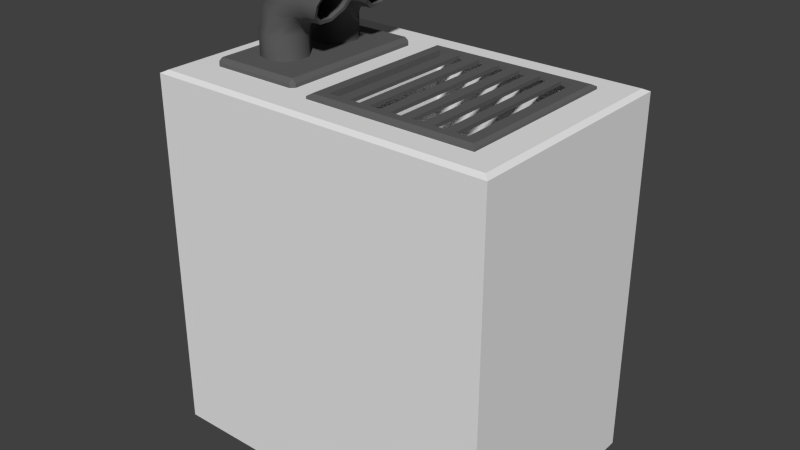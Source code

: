 # Source: Filler_AirConditioning_Small.blend  (saved by Blender 2.75.0; exported with 4.5.12 LTS)
import bpy
from mathutils import Matrix  # noqa: F401  (used for matrix-valued properties, if any)

bpy.ops.wm.read_factory_settings(use_empty=True)
scene = bpy.context.scene
scene.name = 'Scene'

# ---- collections
col_collection_1 = bpy.data.collections.new('Collection 1'); scene.collection.children.link(col_collection_1)

# ---- materials (node trees are filled in below, after node groups)
mat_metal = bpy.data.materials.new('metal')
mat_metal.alpha_threshold = 0.0
mat_metal.use_transparent_shadow = False
mat_metal.diffuse_color = (0.1171, 0.1171, 0.1171, 1.0)
mat_metal.roughness = 0.5
mat_metal.specular_intensity = 0.2969
mat_plastic_002 = bpy.data.materials.new('plastic.002')
mat_plastic_002.alpha_threshold = 0.0
mat_plastic_002.use_transparent_shadow = False
mat_plastic_002.roughness = 0.5
mat_plastic_002.line_color = (0.0, 0.0, 0.0, 1.0)

# ---- material node trees

# ---- world
world_world = bpy.data.worlds.new('World'); scene.world = world_world
world_world.color = (0.05088, 0.05088, 0.05088)
world_world.use_sun_shadow = False
world_world.sun_shadow_jitter_overblur = 0.0
world_world.cycles.sampling_method = 'MANUAL'
world_world.cycles.sample_map_resolution = 256

# ---- meshes
me_cylinder_004 = bpy.data.meshes.new('Cylinder.004')
me_cylinder_004.from_pydata([(-1.363, -0.6817, 2.058), (-1.397, -0.6483, 2.058), (-1.363, -0.6817, 3.188), (-1.363, -0.6483, 3.222), (-1.397, -0.6483, 3.188), (-1.397, 0.6218, 2.058), (-1.363, 0.6552, 2.058), (-1.363, 0.6218, 3.222), (-1.363, 0.6552, 3.188), (-1.397, 0.6218, 3.188), (-0.5896, -0.6483, 2.058), (-0.623, -0.6817, 2.058), (-0.623, -0.6483, 3.222), (-0.623, -0.6817, 3.188), (-0.5896, -0.6483, 3.188), (-0.623, 0.6552, 2.058), (-0.5896, 0.6218, 2.058), (-0.623, 0.6218, 3.222), (-0.5896, 0.6218, 3.188), (-0.623, 0.6552, 3.188), (-1.054, -0.08422, 3.192), (-1.054, -0.08422, 3.418), (-0.9376, -0.122, 3.192), (-0.9376, -0.122, 3.418), (-0.8658, -0.2208, 3.192), (-0.8658, -0.2208, 3.418), (-0.8658, -0.3429, 3.192), (-0.8658, -0.3429, 3.418), (-0.9376, -0.4417, 3.192), (-0.9376, -0.4417, 3.418), (-1.054, -0.4795, 3.192), (-1.054, -0.4795, 3.418), (-1.17, -0.4417, 3.192), (-1.17, -0.4417, 3.418), (-1.242, -0.3429, 3.192), (-1.242, -0.3429, 3.418), (-1.242, -0.2208, 3.192), (-1.242, -0.2208, 3.418), (-1.17, -0.122, 3.192), (-1.17, -0.122, 3.418), (-0.9942, -0.08422, 3.587), (-0.8914, -0.122, 3.533), (-0.8278, -0.2208, 3.5), (-0.8278, -0.3429, 3.5), (-0.8914, -0.4417, 3.533), (-0.9942, -0.4795, 3.587), (-1.097, -0.4417, 3.641), (-1.161, -0.3429, 3.675), (-1.161, -0.2208, 3.675), (-1.097, -0.122, 3.641), (-0.8569, -0.08422, 3.694), (-0.7957, -0.122, 3.596), (-0.7579, -0.2208, 3.534), (-0.7579, -0.3429, 3.534), (-0.7957, -0.4417, 3.596), (-0.8569, -0.4795, 3.694), (-0.918, -0.4417, 3.793), (-0.9558, -0.3429, 3.854), (-0.9558, -0.2208, 3.854), (-0.918, -0.122, 3.793), (-0.6931, -0.08422, 3.734), (-0.6849, -0.122, 3.618), (-0.6798, -0.2208, 3.547), (-0.6798, -0.3429, 3.547), (-0.6849, -0.4417, 3.618), (-0.6931, -0.4795, 3.734), (-0.7013, -0.4417, 3.85), (-0.7063, -0.3429, 3.922), (-0.7063, -0.2208, 3.922), (-0.7013, -0.122, 3.85), (-0.5141, -0.08247, 3.734), (-0.5806, -0.1205, 3.617), (-0.6216, -0.2202, 3.545), (-0.6216, -0.3435, 3.545), (-0.5806, -0.4431, 3.617), (-0.5141, -0.4812, 3.734), (-0.4477, -0.4431, 3.852), (-0.4066, -0.3435, 3.924), (-0.4066, -0.2202, 3.924), (-0.4477, -0.1205, 3.852), (-0.5247, -0.1158, 3.73), (-0.58, -0.1475, 3.633), (-0.6142, -0.2305, 3.573), (-0.6142, -0.3331, 3.573), (-0.58, -0.4162, 3.633), (-0.5247, -0.4479, 3.73), (-0.4693, -0.4162, 3.828), (-0.4351, -0.3331, 3.888), (-0.4351, -0.2305, 3.888), (-0.4693, -0.1475, 3.828), (-0.7115, -0.1386, 3.73), (-0.7061, -0.166, 3.634), (-0.7028, -0.2376, 3.574), (-0.7028, -0.3261, 3.574), (-0.7061, -0.3977, 3.634), (-0.7115, -0.4251, 3.73), (-0.7168, -0.3977, 3.827), (-0.7202, -0.3261, 3.887), (-0.7202, -0.2376, 3.887), (-0.7168, -0.166, 3.827), (-0.8433, -0.1353, 3.69), (-0.7902, -0.1633, 3.606), (-0.7574, -0.2366, 3.554), (-0.7574, -0.3271, 3.554), (-0.7902, -0.4004, 3.606), (-0.8433, -0.4284, 3.69), (-0.8965, -0.4004, 3.773), (-0.9293, -0.3271, 3.825), (-0.9293, -0.2366, 3.825), (-0.8965, -0.1633, 3.773), (-0.9761, -0.1423, 3.599), (-0.8921, -0.1689, 3.556), (-0.8401, -0.2387, 3.53), (-0.8401, -0.325, 3.53), (-0.8921, -0.3948, 3.556), (-0.9761, -0.4214, 3.599), (-1.06, -0.3948, 3.642), (-1.112, -0.325, 3.668), (-1.112, -0.2387, 3.668), (-1.06, -0.1689, 3.642), (-0.9755, -0.1689, 3.326), (-1.06, -0.1423, 3.369), (-0.9235, -0.2387, 3.3), (-0.9235, -0.325, 3.3), (-0.9755, -0.3948, 3.326), (-1.06, -0.4214, 3.369), (-1.144, -0.3948, 3.412), (-1.195, -0.325, 3.439), (-1.195, -0.2387, 3.439), (-1.144, -0.1689, 3.412), (-1.054, 0.4705, 3.192), (-1.054, 0.4705, 3.418), (-0.9376, 0.4327, 3.192), (-0.9376, 0.4327, 3.418), (-0.8658, 0.3339, 3.192), (-0.8658, 0.3339, 3.418), (-0.8658, 0.2118, 3.192), (-0.8658, 0.2118, 3.418), (-0.9376, 0.1129, 3.192), (-0.9376, 0.1129, 3.418), (-1.054, 0.0752, 3.192), (-1.054, 0.0752, 3.418), (-1.17, 0.1129, 3.192), (-1.17, 0.1129, 3.418), (-1.242, 0.2118, 3.192), (-1.242, 0.2118, 3.418), (-1.242, 0.3339, 3.192), (-1.242, 0.3339, 3.418), (-1.17, 0.4327, 3.192), (-1.17, 0.4327, 3.418), (-0.9942, 0.4705, 3.587), (-0.8914, 0.4327, 3.533), (-0.8278, 0.3339, 3.5), (-0.8278, 0.2118, 3.5), (-0.8914, 0.1129, 3.533), (-0.9942, 0.0752, 3.587), (-1.097, 0.1129, 3.641), (-1.161, 0.2118, 3.675), (-1.161, 0.3339, 3.675), (-1.097, 0.4327, 3.641), (-0.8569, 0.4705, 3.694), (-0.7957, 0.4327, 3.596), (-0.7579, 0.3339, 3.534), (-0.7579, 0.2118, 3.534), (-0.7957, 0.1129, 3.596), (-0.8569, 0.0752, 3.694), (-0.918, 0.1129, 3.793), (-0.9558, 0.2118, 3.854), (-0.9558, 0.3339, 3.854), (-0.918, 0.4327, 3.793), (-0.6931, 0.4705, 3.734), (-0.6849, 0.4327, 3.618), (-0.6798, 0.3339, 3.547), (-0.6798, 0.2118, 3.547), (-0.6849, 0.1129, 3.618), (-0.6931, 0.0752, 3.734), (-0.7013, 0.1129, 3.85), (-0.7063, 0.2118, 3.922), (-0.7063, 0.3339, 3.922), (-0.7013, 0.4327, 3.85), (-0.5141, 0.4722, 3.734), (-0.5806, 0.4341, 3.617), (-0.6216, 0.3344, 3.545), (-0.6216, 0.2112, 3.545), (-0.5806, 0.1115, 3.617), (-0.5141, 0.07345, 3.734), (-0.4477, 0.1115, 3.852), (-0.4066, 0.2112, 3.924), (-0.4066, 0.3344, 3.924), (-0.4477, 0.4341, 3.852), (-0.5247, 0.4388, 3.73), (-0.58, 0.4071, 3.633), (-0.6142, 0.3241, 3.573), (-0.6142, 0.2215, 3.573), (-0.58, 0.1385, 3.633), (-0.5247, 0.1068, 3.73), (-0.4693, 0.1385, 3.828), (-0.4351, 0.2215, 3.888), (-0.4351, 0.3241, 3.888), (-0.4693, 0.4071, 3.828), (-0.7115, 0.4161, 3.73), (-0.7061, 0.3887, 3.634), (-0.7028, 0.3171, 3.574), (-0.7028, 0.2286, 3.574), (-0.7061, 0.157, 3.634), (-0.7115, 0.1296, 3.73), (-0.7168, 0.157, 3.827), (-0.7202, 0.2286, 3.887), (-0.7202, 0.3171, 3.887), (-0.7168, 0.3887, 3.827), (-0.8433, 0.4194, 3.69), (-0.7902, 0.3914, 3.606), (-0.7574, 0.3181, 3.554), (-0.7574, 0.2276, 3.554), (-0.7902, 0.1543, 3.606), (-0.8433, 0.1263, 3.69), (-0.8965, 0.1543, 3.773), (-0.9293, 0.2276, 3.825), (-0.9293, 0.3181, 3.825), (-0.8965, 0.3914, 3.773), (-0.9761, 0.4124, 3.599), (-0.8921, 0.3858, 3.556), (-0.8401, 0.316, 3.53), (-0.8401, 0.2297, 3.53), (-0.8921, 0.1599, 3.556), (-0.9761, 0.1333, 3.599), (-1.06, 0.1599, 3.642), (-1.112, 0.2297, 3.668), (-1.112, 0.316, 3.668), (-1.06, 0.3858, 3.642), (-0.9755, 0.3858, 3.326), (-1.06, 0.4124, 3.369), (-0.9235, 0.316, 3.3), (-0.9235, 0.2297, 3.3), (-0.9755, 0.1599, 3.326), (-1.06, 0.1333, 3.369), (-1.144, 0.1599, 3.412), (-1.195, 0.2297, 3.439), (-1.195, 0.316, 3.439), (-1.144, 0.3858, 3.412), (-1.649, -1.022, -0.01775), (-1.649, 0.9777, -0.01775), (1.371, -1.022, -0.01775), (1.371, 0.9777, -0.01775), (-1.602, -0.9747, 3.157), (-1.649, -1.022, 3.133), (-1.602, 0.93, 3.157), (-1.649, 0.9777, 3.133), (1.323, -0.9747, 3.157), (1.371, -1.022, 3.133), (1.323, 0.93, 3.157), (1.371, 0.9777, 3.133), (-0.6854, 0.9777, -0.01775), (-0.6854, -1.022, -0.01775), (-0.665, 0.93, 3.157), (-0.6854, 0.9777, 3.133), (-0.665, -0.9747, 3.157), (-0.6854, -1.022, 3.133), (1.21, -1.022, -0.01775), (1.188, 0.93, 3.157), (1.21, -1.022, 3.133), (1.21, 0.9777, -0.01775), (1.21, 0.9777, 3.133), (1.188, -0.9747, 3.157), (1.06, -0.7153, 3.157), (-0.3254, -0.7153, 3.157), (-0.3254, 0.6706, 3.157), (1.06, 0.6706, 3.157), (1.06, -0.7153, 1.782), (-0.3254, -0.7153, 1.782), (-0.3254, 0.6706, 1.782), (1.06, 0.6706, 1.782), (0.9544, -0.7623, 3.137), (0.9544, 0.7117, 3.137), (1.083, -0.7623, 3.137), (1.083, 0.7117, 3.137), (0.9544, 0.5968, 3.197), (0.9544, 0.5968, 3.137), (1.083, 0.5968, 3.137), (0.9544, -0.6567, 3.137), (0.9544, -0.6567, 3.197), (1.083, -0.6567, 3.137), (-0.3721, 0.7117, 3.137), (-0.3721, 0.5968, 3.137), (-0.3785, -0.7623, 3.137), (-0.3785, -0.6567, 3.137), (-0.2575, -0.6567, 3.137), (-0.2575, -0.6567, 3.197), (-0.2575, -0.7623, 3.137), (-0.2511, 0.5968, 3.197), (-0.2511, 0.5968, 3.137), (-0.2511, 0.7117, 3.137), (-0.1614, -0.6567, 3.197), (-0.1614, -0.7623, 3.137), (-0.1614, -0.6567, 3.166), (-0.1553, 0.5968, 3.166), (-0.1553, 0.5968, 3.197), (-0.1553, 0.7117, 3.137), (-0.06164, 0.5968, 3.166), (-0.06164, 0.5968, 3.197), (-0.06164, 0.7117, 3.137), (-0.06281, -0.6567, 3.197), (-0.06281, -0.7623, 3.137), (-0.06281, -0.6567, 3.166), (0.02819, 0.5968, 3.166), (0.02819, 0.5968, 3.197), (0.02819, 0.7117, 3.137), (0.1209, 0.5968, 3.166), (0.1209, 0.5968, 3.197), (0.1209, 0.7117, 3.137), (0.2145, 0.5968, 3.166), (0.2145, 0.5968, 3.197), (0.2145, 0.7117, 3.137), (0.3071, 0.5968, 3.166), (0.3071, 0.5968, 3.197), (0.3071, 0.7117, 3.137), (0.3967, 0.5968, 3.166), (0.3967, 0.5968, 3.197), (0.3967, 0.7117, 3.137), (0.4904, 0.5968, 3.166), (0.4904, 0.5968, 3.197), (0.4904, 0.7117, 3.137), (0.5848, 0.5968, 3.166), (0.5848, 0.5968, 3.197), (0.5848, 0.7117, 3.137), (0.6754, 0.5968, 3.166), (0.6754, 0.5968, 3.197), (0.6754, 0.7117, 3.137), (0.7659, 0.5968, 3.166), (0.7659, 0.5968, 3.197), (0.7659, 0.7117, 3.137), (0.02793, -0.6567, 3.197), (0.02793, -0.7623, 3.137), (0.02793, -0.6567, 3.166), (0.1187, -0.6567, 3.197), (0.1187, -0.7623, 3.137), (0.1187, -0.6567, 3.166), (0.2134, -0.6567, 3.197), (0.2134, -0.7623, 3.137), (0.2134, -0.6567, 3.166), (0.3021, -0.6567, 3.197), (0.3021, -0.7623, 3.137), (0.3021, -0.6567, 3.166), (0.3978, -0.6567, 3.197), (0.3978, -0.7623, 3.137), (0.3978, -0.6567, 3.166), (0.4874, -0.6567, 3.197), (0.4874, -0.7623, 3.137), (0.4874, -0.6567, 3.166), (0.5811, -0.6567, 3.197), (0.5811, -0.7623, 3.137), (0.5811, -0.6567, 3.166), (0.6716, -0.6567, 3.197), (0.6716, -0.7623, 3.137), (0.6716, -0.6567, 3.166), (0.7659, -0.6567, 3.197), (0.7659, -0.7623, 3.137), (0.7659, -0.6567, 3.166), (0.8544, 0.5968, 3.166), (0.8544, 0.5968, 3.197), (0.8544, 0.7117, 3.137), (0.8545, -0.6567, 3.197), (0.8545, -0.7623, 3.137), (0.8545, -0.6567, 3.166), (0.9544, -0.7301, 3.197), (0.9544, -0.7623, 3.178), (0.9544, 0.7117, 3.178), (0.9544, 0.6795, 3.197), (1.053, -0.7301, 3.197), (1.083, -0.7623, 3.178), (1.053, 0.6795, 3.197), (1.083, 0.7117, 3.178), (1.053, 0.5968, 3.197), (1.083, 0.5968, 3.178), (1.083, -0.6567, 3.178), (1.053, -0.6567, 3.197), (-0.3721, 0.5968, 3.178), (-0.3424, 0.5968, 3.197), (-0.3424, 0.6795, 3.197), (-0.3721, 0.7117, 3.178), (-0.3489, -0.7301, 3.197), (-0.3785, -0.7623, 3.178), (-0.3489, -0.6567, 3.197), (-0.3785, -0.6567, 3.178), (-0.2575, -0.7623, 3.178), (-0.2575, -0.7301, 3.197), (-0.2511, 0.6795, 3.197), (-0.2511, 0.7117, 3.178), (-0.1614, -0.7623, 3.178), (-0.1614, -0.7301, 3.197), (-0.1553, 0.6795, 3.197), (-0.1553, 0.7117, 3.178), (-0.06164, 0.6795, 3.197), (-0.06164, 0.7117, 3.178), (-0.06281, -0.7623, 3.178), (-0.06281, -0.7301, 3.197), (0.02819, 0.6795, 3.197), (0.02819, 0.7117, 3.178), (0.1209, 0.6795, 3.197), (0.1209, 0.7117, 3.178), (0.2145, 0.6795, 3.197), (0.2145, 0.7117, 3.178), (0.3071, 0.6795, 3.197), (0.3071, 0.7117, 3.178), (0.3967, 0.6795, 3.197), (0.3967, 0.7117, 3.178), (0.4904, 0.6795, 3.197), (0.4904, 0.7117, 3.178), (0.5848, 0.6795, 3.197), (0.5848, 0.7117, 3.178), (0.6754, 0.6795, 3.197), (0.6754, 0.7117, 3.178), (0.7659, 0.6795, 3.197), (0.7659, 0.7117, 3.178), (0.02793, -0.7623, 3.178), (0.02793, -0.7301, 3.197), (0.1187, -0.7623, 3.178), (0.1187, -0.7301, 3.197), (0.2134, -0.7623, 3.178), (0.2134, -0.7301, 3.197), (0.3021, -0.7623, 3.178), (0.3021, -0.7301, 3.197), (0.3978, -0.7623, 3.178), (0.3978, -0.7301, 3.197), (0.4874, -0.7623, 3.178), (0.4874, -0.7301, 3.197), (0.5811, -0.7623, 3.178), (0.5811, -0.7301, 3.197), (0.6716, -0.7623, 3.178), (0.6716, -0.7301, 3.197), (0.7659, -0.7623, 3.178), (0.7659, -0.7301, 3.197), (0.8544, 0.7117, 3.178), (0.8544, 0.6795, 3.197), (0.8545, -0.7623, 3.178), (0.8545, -0.7301, 3.197)], [], [(0, 1, 5, 6, 15, 16, 10, 11), (18, 14, 10, 16), (12, 17, 7, 3), (13, 2, 0, 11), (8, 19, 15, 6), (2, 3, 4), (7, 8, 9), (12, 13, 14), (17, 18, 19), (0, 2, 4, 1), (3, 7, 9, 4), (8, 6, 5, 9), (7, 17, 19, 8), (18, 16, 15, 19), (17, 12, 14, 18), (13, 11, 10, 14), (12, 3, 2, 13), (4, 9, 5, 1), (20, 21, 23, 22), (22, 23, 25, 24), (24, 25, 27, 26), (26, 27, 29, 28), (28, 29, 31, 30), (30, 31, 33, 32), (32, 33, 35, 34), (34, 35, 37, 36), (35, 33, 46, 47), (38, 39, 21, 20), (36, 37, 39, 38), (48, 47, 57, 58), (33, 31, 45, 46), (31, 29, 44, 45), (29, 27, 43, 44), (23, 21, 40, 41), (27, 25, 42, 43), (25, 23, 41, 42), (21, 39, 49, 40), (39, 37, 48, 49), (37, 35, 47, 48), (55, 54, 64, 65), (45, 44, 54, 55), (42, 41, 51, 52), (49, 48, 58, 59), (46, 45, 55, 56), (43, 42, 52, 53), (40, 49, 59, 50), (47, 46, 56, 57), (44, 43, 53, 54), (41, 40, 50, 51), (62, 61, 71, 72), (52, 51, 61, 62), (59, 58, 68, 69), (56, 55, 65, 66), (53, 52, 62, 63), (50, 59, 69, 60), (57, 56, 66, 67), (54, 53, 63, 64), (51, 50, 60, 61), (58, 57, 67, 68), (76, 75, 85, 86), (69, 68, 78, 79), (66, 65, 75, 76), (63, 62, 72, 73), (60, 69, 79, 70), (67, 66, 76, 77), (64, 63, 73, 74), (61, 60, 70, 71), (68, 67, 77, 78), (65, 64, 74, 75), (83, 82, 92, 93), (73, 72, 82, 83), (70, 79, 89, 80), (77, 76, 86, 87), (74, 73, 83, 84), (71, 70, 80, 81), (78, 77, 87, 88), (75, 74, 84, 85), (72, 71, 81, 82), (79, 78, 88, 89), (90, 99, 109, 100), (80, 89, 99, 90), (87, 86, 96, 97), (84, 83, 93, 94), (81, 80, 90, 91), (88, 87, 97, 98), (85, 84, 94, 95), (82, 81, 91, 92), (89, 88, 98, 99), (86, 85, 95, 96), (107, 106, 116, 117), (97, 96, 106, 107), (94, 93, 103, 104), (91, 90, 100, 101), (98, 97, 107, 108), (95, 94, 104, 105), (92, 91, 101, 102), (99, 98, 108, 109), (96, 95, 105, 106), (93, 92, 102, 103), (115, 114, 124, 125), (104, 103, 113, 114), (101, 100, 110, 111), (108, 107, 117, 118), (105, 104, 114, 115), (102, 101, 111, 112), (109, 108, 118, 119), (106, 105, 115, 116), (103, 102, 112, 113), (100, 109, 119, 110), (120, 121, 129, 128, 127, 126, 125, 124, 123, 122), (112, 111, 120, 122), (119, 118, 128, 129), (116, 115, 125, 126), (113, 112, 122, 123), (110, 119, 129, 121), (117, 116, 126, 127), (114, 113, 123, 124), (111, 110, 121, 120), (118, 117, 127, 128), (130, 131, 133, 132), (132, 133, 135, 134), (134, 135, 137, 136), (136, 137, 139, 138), (138, 139, 141, 140), (140, 141, 143, 142), (142, 143, 145, 144), (144, 145, 147, 146), (145, 143, 156, 157), (148, 149, 131, 130), (146, 147, 149, 148), (158, 157, 167, 168), (143, 141, 155, 156), (141, 139, 154, 155), (139, 137, 153, 154), (133, 131, 150, 151), (137, 135, 152, 153), (135, 133, 151, 152), (131, 149, 159, 150), (149, 147, 158, 159), (147, 145, 157, 158), (165, 164, 174, 175), (155, 154, 164, 165), (152, 151, 161, 162), (159, 158, 168, 169), (156, 155, 165, 166), (153, 152, 162, 163), (150, 159, 169, 160), (157, 156, 166, 167), (154, 153, 163, 164), (151, 150, 160, 161), (172, 171, 181, 182), (162, 161, 171, 172), (169, 168, 178, 179), (166, 165, 175, 176), (163, 162, 172, 173), (160, 169, 179, 170), (167, 166, 176, 177), (164, 163, 173, 174), (161, 160, 170, 171), (168, 167, 177, 178), (186, 185, 195, 196), (179, 178, 188, 189), (176, 175, 185, 186), (173, 172, 182, 183), (170, 179, 189, 180), (177, 176, 186, 187), (174, 173, 183, 184), (171, 170, 180, 181), (178, 177, 187, 188), (175, 174, 184, 185), (193, 192, 202, 203), (183, 182, 192, 193), (180, 189, 199, 190), (187, 186, 196, 197), (184, 183, 193, 194), (181, 180, 190, 191), (188, 187, 197, 198), (185, 184, 194, 195), (182, 181, 191, 192), (189, 188, 198, 199), (200, 209, 219, 210), (190, 199, 209, 200), (197, 196, 206, 207), (194, 193, 203, 204), (191, 190, 200, 201), (198, 197, 207, 208), (195, 194, 204, 205), (192, 191, 201, 202), (199, 198, 208, 209), (196, 195, 205, 206), (217, 216, 226, 227), (207, 206, 216, 217), (204, 203, 213, 214), (201, 200, 210, 211), (208, 207, 217, 218), (205, 204, 214, 215), (202, 201, 211, 212), (209, 208, 218, 219), (206, 205, 215, 216), (203, 202, 212, 213), (225, 224, 234, 235), (214, 213, 223, 224), (211, 210, 220, 221), (218, 217, 227, 228), (215, 214, 224, 225), (212, 211, 221, 222), (219, 218, 228, 229), (216, 215, 225, 226), (213, 212, 222, 223), (210, 219, 229, 220), (230, 231, 239, 238, 237, 236, 235, 234, 233, 232), (222, 221, 230, 232), (229, 228, 238, 239), (226, 225, 235, 236), (223, 222, 232, 233), (220, 229, 239, 231), (227, 226, 236, 237), (224, 223, 233, 234), (221, 220, 231, 230), (228, 227, 237, 238), (256, 254, 246, 244), (251, 249, 242, 243), (245, 247, 241, 240), (262, 251, 243, 261), (244, 246, 247, 245), (259, 250, 251, 262), (250, 248, 249, 251), (256, 244, 245, 257), (257, 245, 240, 253), (260, 257, 253, 258), (263, 256, 257, 260), (246, 254, 255, 247), (247, 255, 252, 241), (256, 263, 264, 265), (248, 250, 259, 263), (248, 263, 260, 249), (249, 260, 258, 242), (254, 259, 262, 255), (255, 262, 261, 252), (267, 266, 270, 271), (259, 254, 266, 267), (254, 256, 265, 266), (263, 259, 267, 264), (268, 271, 270, 269), (265, 264, 268, 269), (264, 267, 271, 268), (266, 265, 269, 270), (289, 386, 378, 377), (276, 367, 433, 359), (371, 373, 278, 275), (368, 375, 280, 364), (277, 273, 275, 278), (366, 273, 360, 432), (373, 374, 281, 278), (279, 277, 278, 281), (375, 372, 276, 280), (280, 276, 277, 279), (387, 291, 282, 379), (272, 279, 281, 274), (364, 280, 361, 435), (376, 379, 282, 283), (283, 285, 383, 376), (288, 384, 381, 284), (291, 290, 283, 282), (289, 377, 382, 287), (385, 287, 382, 380), (381, 383, 285, 284), (389, 292, 287, 385), (286, 288, 284, 285), (294, 293, 288, 286), (293, 388, 384, 288), (296, 390, 386, 289), (292, 294, 286, 287), (391, 297, 291, 387), (297, 295, 290, 291), (395, 301, 292, 389), (295, 296, 289, 290), (286, 285, 283, 290), (286, 290, 289, 287), (299, 392, 390, 296), (302, 394, 388, 293), (303, 302, 293, 294), (305, 396, 392, 299), (300, 298, 295, 297), (393, 300, 297, 391), (397, 306, 300, 393), (306, 304, 298, 300), (415, 331, 301, 395), (304, 305, 299, 298), (333, 332, 302, 303), (332, 414, 394, 302), (308, 398, 396, 305), (331, 333, 303, 301), (326, 323, 349, 352), (311, 400, 398, 308), (309, 307, 304, 306), (399, 309, 306, 397), (401, 312, 309, 399), (312, 310, 307, 309), (314, 402, 400, 311), (310, 311, 308, 307), (320, 317, 343, 346), (317, 404, 402, 314), (315, 313, 310, 312), (403, 315, 312, 401), (405, 318, 315, 403), (318, 316, 313, 315), (320, 406, 404, 317), (316, 317, 314, 313), (314, 311, 337, 340), (323, 408, 406, 320), (321, 319, 316, 318), (407, 321, 318, 405), (409, 324, 321, 407), (324, 322, 319, 321), (326, 410, 408, 323), (322, 323, 320, 319), (308, 305, 331, 334), (329, 412, 410, 326), (327, 325, 322, 324), (411, 327, 324, 409), (413, 330, 327, 411), (330, 328, 325, 327), (359, 433, 412, 329), (328, 329, 326, 325), (299, 296, 292, 301), (417, 334, 331, 415), (360, 358, 328, 330), (432, 360, 330, 413), (419, 337, 334, 417), (335, 416, 414, 332), (336, 335, 332, 333), (339, 338, 335, 336), (338, 418, 416, 335), (421, 340, 337, 419), (337, 339, 336, 334), (423, 343, 340, 421), (341, 420, 418, 338), (342, 341, 338, 339), (345, 344, 341, 342), (344, 422, 420, 341), (425, 346, 343, 423), (343, 345, 342, 340), (427, 349, 346, 425), (347, 424, 422, 344), (348, 347, 344, 345), (351, 350, 347, 348), (350, 426, 424, 347), (429, 352, 349, 427), (349, 351, 348, 346), (431, 355, 352, 429), (353, 428, 426, 350), (354, 353, 350, 351), (357, 356, 353, 354), (356, 430, 428, 353), (435, 361, 355, 431), (355, 357, 354, 352), (361, 363, 357, 355), (362, 434, 430, 356), (363, 362, 356, 357), (374, 369, 274, 281), (273, 277, 358, 360), (366, 371, 275, 273), (279, 272, 362, 363), (272, 365, 434, 362), (372, 370, 367, 276), (280, 279, 363, 361), (361, 359, 329, 355), (367, 370, 371, 366), (375, 368, 369, 374), (368, 364, 365, 369), (370, 372, 373, 371), (372, 375, 374, 373), (377, 378, 379, 376), (433, 367, 366, 432), (380, 382, 383, 381), (385, 380, 381, 384), (389, 385, 384, 388), (378, 386, 387, 379), (376, 383, 382, 377), (395, 389, 388, 394), (386, 390, 391, 387), (390, 392, 393, 391), (415, 395, 394, 414), (392, 396, 397, 393), (396, 398, 399, 397), (398, 400, 401, 399), (400, 402, 403, 401), (402, 404, 405, 403), (404, 406, 407, 405), (406, 408, 409, 407), (408, 410, 411, 409), (410, 412, 413, 411), (417, 415, 414, 416), (419, 417, 416, 418), (421, 419, 418, 420), (423, 421, 420, 422), (425, 423, 422, 424), (427, 425, 424, 426), (429, 427, 426, 428), (431, 429, 428, 430), (435, 431, 430, 434), (412, 433, 432, 413), (364, 435, 434, 365), (369, 365, 272, 274), (299, 301, 303, 298), (308, 334, 336, 307), (314, 340, 342, 313), (320, 346, 348, 319), (326, 352, 354, 325), (276, 359, 358, 277), (358, 359, 361, 363), (329, 328, 357, 355), (323, 322, 351, 349), (317, 316, 345, 343), (311, 310, 339, 337), (305, 304, 333, 331), (294, 292, 296, 295)])
me_cylinder_004.polygons.foreach_set('use_smooth', [0, 0, 0, 0, 0, 0, 0, 0, 0, 0, 0, 0, 0, 0, 0, 0, 0, 0, 1, 1, 1, 1, 1, 1, 1, 1, 1, 1, 1, 1, 1, 1, 1, 1, 1, 1, 1, 1, 1, 1, 1, 1, 1, 1, 1, 1, 1, 1, 1, 1, 1, 1, 1, 1, 1, 1, 1, 1, 1, 1, 1, 1, 1, 1, 1, 1, 1, 1, 1, 1, 1, 1, 1, 1, 1, 1, 1, 1, 1, 1, 1, 1, 1, 1, 1, 1, 1, 1, 1, 1, 1, 1, 1, 1, 1, 1, 1, 1, 1, 1, 1, 1, 1, 1, 1, 1, 1, 1, 1, 1, 1, 1, 1, 1, 1, 1, 1, 1, 1, 1, 1, 1, 1, 1, 1, 1, 1, 1, 1, 1, 1, 1, 1, 1, 1, 1, 1, 1, 1, 1, 1, 1, 1, 1, 1, 1, 1, 1, 1, 1, 1, 1, 1, 1, 1, 1, 1, 1, 1, 1, 1, 1, 1, 1, 1, 1, 1, 1, 1, 1, 1, 1, 1, 1, 1, 1, 1, 1, 1, 1, 1, 1, 1, 1, 1, 1, 1, 1, 1, 1, 1, 1, 1, 1, 1, 1, 1, 1, 1, 1, 1, 1, 1, 1, 1, 1, 1, 1, 1, 1, 1, 1, 1, 1, 1, 1, 1, 1, 1, 1, 0, 0, 0, 0, 0, 0, 0, 0, 0, 0, 0, 0, 0, 0, 0, 0, 0, 0, 0, 0, 0, 0, 0, 0, 0, 0, 0, 0, 0, 0, 0, 0, 0, 0, 0, 0, 0, 0, 0, 0, 0, 0, 0, 0, 0, 0, 0, 0, 0, 0, 0, 0, 0, 0, 0, 0, 0, 0, 0, 0, 0, 0, 0, 0, 0, 0, 0, 0, 0, 0, 0, 0, 0, 0, 0, 0, 0, 0, 0, 0, 0, 0, 0, 0, 0, 0, 0, 0, 0, 0, 0, 0, 0, 0, 0, 0, 0, 0, 0, 0, 0, 0, 0, 0, 0, 0, 0, 0, 0, 0, 0, 0, 0, 0, 0, 0, 0, 0, 0, 0, 0, 0, 0, 0, 0, 0, 0, 0, 0, 0, 0, 0, 0, 0, 0, 0, 0, 0, 0, 0, 0, 0, 0, 0, 0, 0, 0, 0, 0, 0, 0, 0, 0, 0, 0, 0, 0, 0, 0, 0, 0, 0, 0, 0, 0, 0, 0, 0, 0, 0, 0, 0, 0, 0, 0, 0, 0, 0, 0, 0, 0, 0, 0, 0, 0, 0, 0, 0, 0, 0, 0, 0, 0, 0, 0, 0, 0, 0])
me_cylinder_004.polygons.foreach_set('material_index', [0, 0, 0, 0, 0, 0, 0, 0, 0, 0, 0, 0, 0, 0, 0, 0, 0, 0, 0, 0, 0, 0, 0, 0, 0, 0, 0, 0, 0, 0, 0, 0, 0, 0, 0, 0, 0, 0, 0, 0, 0, 0, 0, 0, 0, 0, 0, 0, 0, 0, 0, 0, 0, 0, 0, 0, 0, 0, 0, 0, 0, 0, 0, 0, 0, 0, 0, 0, 0, 0, 0, 0, 0, 0, 0, 0, 0, 0, 0, 0, 0, 0, 0, 0, 0, 0, 0, 0, 0, 0, 0, 0, 0, 0, 0, 0, 0, 0, 0, 0, 0, 0, 0, 0, 0, 0, 0, 0, 0, 0, 0, 0, 0, 0, 0, 0, 0, 0, 0, 0, 0, 0, 0, 0, 0, 0, 0, 0, 0, 0, 0, 0, 0, 0, 0, 0, 0, 0, 0, 0, 0, 0, 0, 0, 0, 0, 0, 0, 0, 0, 0, 0, 0, 0, 0, 0, 0, 0, 0, 0, 0, 0, 0, 0, 0, 0, 0, 0, 0, 0, 0, 0, 0, 0, 0, 0, 0, 0, 0, 0, 0, 0, 0, 0, 0, 0, 0, 0, 0, 0, 0, 0, 0, 0, 0, 0, 0, 0, 0, 0, 0, 0, 0, 0, 0, 0, 0, 0, 0, 0, 0, 0, 0, 0, 0, 0, 0, 0, 0, 0, 1, 1, 1, 1, 1, 1, 1, 1, 1, 1, 1, 1, 1, 1, 1, 1, 1, 1, 1, 1, 1, 1, 1, 1, 1, 1, 1, 0, 0, 0, 0, 0, 0, 0, 0, 0, 0, 0, 0, 0, 0, 0, 0, 0, 0, 0, 0, 0, 0, 0, 0, 0, 0, 0, 0, 0, 0, 0, 0, 0, 0, 0, 0, 0, 0, 0, 0, 0, 0, 0, 0, 0, 0, 0, 0, 0, 0, 0, 0, 0, 0, 0, 0, 0, 0, 0, 0, 0, 0, 0, 0, 0, 0, 0, 0, 0, 0, 0, 0, 0, 0, 0, 0, 0, 0, 0, 0, 0, 0, 0, 0, 0, 0, 0, 0, 0, 0, 0, 0, 0, 0, 0, 0, 0, 0, 0, 0, 0, 0, 0, 0, 0, 0, 0, 0, 0, 0, 0, 0, 0, 0, 0, 0, 0, 0, 0, 0, 0, 0, 0, 0, 0, 0, 0, 0, 0, 0, 0, 0, 0, 0, 0, 0, 0, 0, 0, 0, 0, 0, 0, 0, 0, 0, 0, 0, 0, 0, 0, 0, 0, 0, 0, 0, 0, 0, 0, 0, 0, 0, 0, 0, 0, 0, 0, 0, 0, 0, 0])
_k = set([(20, 22), (20, 38), (22, 24), (24, 26), (26, 28), (28, 30), (30, 32), (32, 34), (34, 36), (36, 38), (70, 71), (70, 79), (71, 72), (72, 73), (73, 74), (74, 75), (75, 76), (76, 77), (77, 78), (78, 79), (80, 81), (80, 89), (81, 82), (82, 83), (83, 84), (84, 85), (85, 86), (86, 87), (87, 88), (88, 89), (120, 121), (120, 122), (121, 129), (122, 123), (123, 124), (124, 125), (125, 126), (126, 127), (127, 128), (128, 129), (130, 132), (130, 148), (132, 134), (134, 136), (136, 138), (138, 140), (140, 142), (142, 144), (144, 146), (146, 148), (180, 181), (180, 189), (181, 182), (182, 183), (183, 184), (184, 185), (185, 186), (186, 187), (187, 188), (188, 189), (190, 191), (190, 199), (191, 192), (192, 193), (193, 194), (194, 195), (195, 196), (196, 197), (197, 198), (198, 199), (230, 231), (230, 232), (231, 239), (232, 233), (233, 234), (234, 235), (235, 236), (236, 237), (237, 238), (238, 239)])
me_cylinder_004.attributes.new('sharp_edge', 'BOOLEAN', 'EDGE').data.foreach_set('value', [ (min(e.vertices), max(e.vertices)) in _k for e in me_cylinder_004.edges])
me_cylinder_004.materials.append(mat_metal)
me_cylinder_004.materials.append(mat_plastic_002)
me_cylinder_004.use_remesh_preserve_volume = False
me_cylinder_004.use_remesh_preserve_attributes = False
me_cylinder_004.use_mirror_vertex_groups = False
me_cylinder_004.update()

# ---- objects
ob_filler_airconditioning = bpy.data.objects.new('Filler_AirConditioning', me_cylinder_004)

# ---- transforms, parenting, visibility, modifiers, constraints
ob_filler_airconditioning.location = (0.0, 0.0, 0.0)
ob_filler_airconditioning.lineart.crease_threshold = 0.0
_m = ob_filler_airconditioning.modifiers.new('EdgeSplit', 'EDGE_SPLIT')
_m.use_edge_angle = False

# ---- collection membership
col_collection_1.objects.link(ob_filler_airconditioning)

# ---- scene / render settings (as saved in the file)
scene.frame_start = 1; scene.frame_end = 250; scene.frame_set(1)
scene.render.engine = 'BLENDER_EEVEE_NEXT'
scene.render.resolution_percentage = 50
scene.render.dither_intensity = 0.0
scene.cycles.use_denoising = False
scene.cycles.samples = 10
scene.cycles.sampling_pattern = 'TABULATED_SOBOL'
scene.cycles.light_sampling_threshold = 0.0
scene.cycles.use_adaptive_sampling = False
scene.cycles.use_light_tree = False
scene.cycles.blur_glossy = 0.0
scene.cycles.pixel_filter_type = 'GAUSSIAN'
scene.cycles.sample_clamp_indirect = 0.0
scene.view_settings.view_transform = 'Standard'
bpy.context.view_layer.update()

# ---- added for rendering (the .blend has no active camera and no usable light): camera, sun
cam_auto = bpy.data.cameras.new('AutoCamera')
cam_auto.lens = 50.0
cam_auto.sensor_width = 36.0
cam_auto.clip_end = 1000.0
ob_auto_camera = bpy.data.objects.new('AutoCamera', cam_auto)
scene.collection.objects.link(ob_auto_camera)
ob_auto_camera.location = (4.81396, -5.96615, 5.91572)
ob_auto_camera.rotation_euler = (1.09748, -7.21219e-08, 0.694738)
scene.camera = ob_auto_camera
light_auto_sun = bpy.data.lights.new('AutoSun', 'SUN')
light_auto_sun.energy = 3.0
light_auto_sun.angle = 0.0523599
ob_auto_sun = bpy.data.objects.new('AutoSun', light_auto_sun)
scene.collection.objects.link(ob_auto_sun)
ob_auto_sun.rotation_euler = (0.872665, 0.174533, 0.523599)
bpy.context.view_layer.update()

